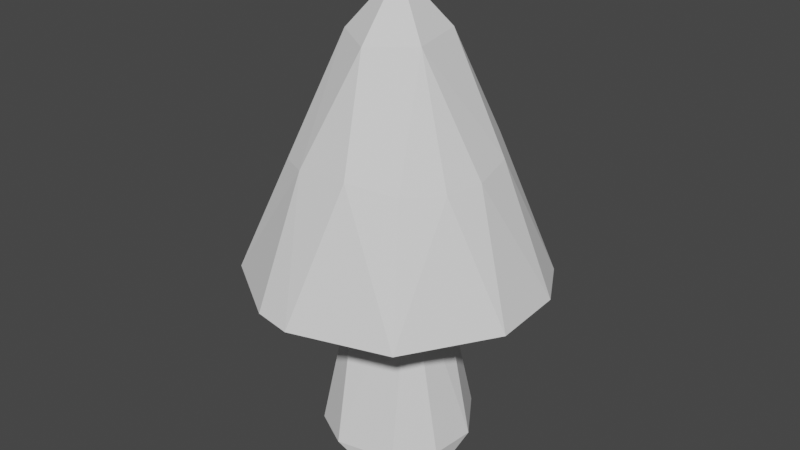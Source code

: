 # Source: shroom1.blend  (saved by Blender 3.3.6; exported with 4.5.12 LTS)
import bpy
from mathutils import Matrix  # noqa: F401  (used for matrix-valued properties, if any)

bpy.ops.wm.read_factory_settings(use_empty=True)
scene = bpy.context.scene
scene.name = 'Scene'

# ---- collections
col_collection = bpy.data.collections.new('Collection'); scene.collection.children.link(col_collection)

# ---- world
world_world = bpy.data.worlds.new('World'); scene.world = world_world
world_world.use_nodes = True; world_world.node_tree.nodes.clear()
_N = world_world.node_tree.nodes; _L = world_world.node_tree.links
n0 = _N.new('ShaderNodeOutputWorld'); n0.name = 'World Output'; n0.location = (300, 300)
n1 = _N.new('ShaderNodeBackground'); n1.name = 'Background'; n1.location = (10, 300)
n1.inputs[0].default_value = (0.05088, 0.05088, 0.05088, 1.0)
_L.new(n1.outputs[0], n0.inputs[0])
n0.is_active_output = True
world_world.color = (0.05088, 0.05088, 0.05088)
world_world.use_sun_shadow = False
world_world.sun_shadow_jitter_overblur = 0.0

# ---- meshes
me_cylinder = bpy.data.meshes.new('Cylinder')
me_cylinder.from_pydata([(0.1995, 1.241, 0.6107), (0.0175, 0.6844, 4.879), (1.035, 0.6915, 0.6348), (0.5635, 0.3546, 4.877), (1.223, -0.2905, 0.6107), (0.4327, -1.22, 0.612), (0.5799, -0.4086, 4.884), (-1.101, -0.7359, 0.609), (-0.4086, -0.58, 4.883), (-0.9623, 0.8671, 0.6137), (-0.6257, 0.2781, 4.879), (-0.2821, 1.435, 1.205), (0.8161, 1.216, 1.194), (1.431, 0.2929, 1.22), (1.33, -0.5427, 1.2), (0.8262, -1.206, 1.203), (-0.2686, -1.436, 1.198), (-1.015, -1.018, 1.179), (-1.433, -0.2832, 1.196), (-1.214, 0.8144, 1.199)], [], [(11, 0, 9), (5, 16, 7), (2, 13, 4), (12, 2, 0), (10, 19, 18), (8, 18, 17), (8, 17, 16), (6, 15, 14), (6, 14, 13), (3, 13, 12), (1, 12, 11), (10, 8, 6, 3, 1), (9, 7, 18, 19), (5, 7, 9, 0, 2, 4), (19, 11, 9), (15, 5, 4, 14), (17, 18, 7), (7, 16, 17), (5, 15, 16), (11, 19, 10, 1), (4, 13, 14), (12, 13, 2), (11, 12, 0), (16, 15, 6, 8), (8, 10, 18), (3, 6, 13), (1, 3, 12)])
_uv = me_cylinder.uv_layers.new(name='UVMap')
_uv.uv.foreach_set('vector', [0.0315, 0.629, 0.0, 0.5, 0.1343, 0.5, 0.5532, 0.5, 0.4698, 0.6275, 0.3436, 0.5, 0.8438, 0.5, 0.7816, 0.6282, 0.7128, 0.5, 0.9067, 0.6266, 0.8438, 0.5, 0.9747, 0.5, 0.1638, 0.998, 0.1565, 0.6279, 0.2814, 0.6272, 0.401, 0.9984, 0.2814, 0.6272, 0.375, 0.6251, 0.401, 0.9984, 0.375, 0.6251, 0.4698, 0.6275, 0.651, 0.9984, 0.5948, 0.6285, 0.6875, 0.6293, 0.651, 0.9984, 0.6875, 0.6293, 0.7816, 0.6282, 0.8381, 0.9984, 0.7816, 0.6282, 0.9067, 0.6266, 0.9408, 0.9968, 0.9067, 0.6266, 1.0, 0.6293, 0.05547, 0.3716, 0.1229, 0.07335, 0.4267, 0.1229, 0.4506, 0.3734, 0.2878, 0.4753, 0.1343, 0.5, 0.3436, 0.5, 0.2814, 0.6272, 0.1565, 0.6279, 0.8243, 0.035, 0.5675, 0.1285, 0.5798, 0.4009, 0.7871, 0.4826, 0.9457, 0.3808, 0.9791, 0.1953, 0.1565, 0.6279, 0.0315, 0.629, 0.1343, 0.5, 0.5948, 0.6285, 0.5532, 0.5, 0.7128, 0.5, 0.6875, 0.6293, 0.375, 0.6251, 0.2814, 0.6272, 0.3436, 0.5, 0.3436, 0.5, 0.4698, 0.6275, 0.375, 0.6251, 0.5532, 0.5, 0.5948, 0.6285, 0.4698, 0.6275, 0.0315, 0.629, 0.1565, 0.6279, 0.1638, 0.998, 0.01246, 0.9693, 0.7128, 0.5, 0.7816, 0.6282, 0.6875, 0.6293, 0.9067, 0.6266, 0.7816, 0.6282, 0.8438, 0.5, 1.0, 0.6293, 0.9067, 0.6266, 0.9747, 0.5, 0.4698, 0.6275, 0.5948, 0.6285, 0.651, 0.9984, 0.401, 0.9984, 0.401, 0.9984, 0.1638, 0.998, 0.2814, 0.6272, 0.8381, 0.9984, 0.651, 0.9984, 0.7816, 0.6282, 0.9408, 0.9968, 0.8381, 0.9984, 0.9067, 0.6266])
me_cylinder.update()
me_cylinder_001 = bpy.data.meshes.new('Cylinder.001')
me_cylinder_001.from_pydata([(-1.852e-08, 2.039, -1.073), (-2.853e-08, 6.35e-09, 1.706), (0.3978, 2.0, -1.073), (0.7804, 1.884, -1.073), (1.133, 1.696, -1.073), (1.442, 1.442, -1.073), (1.696, 1.133, -1.073), (1.884, 0.7804, -1.073), (2.0, 0.3978, -1.073), (2.039, 5.937e-09, -1.073), (2.0, -0.3978, -1.073), (1.884, -0.7804, -1.073), (1.696, -1.133, -1.073), (1.442, -1.442, -1.073), (1.133, -1.696, -1.073), (0.7804, -1.884, -1.073), (0.3978, -2.0, -1.073), (-1.852e-08, -2.039, -1.073), (-0.3978, -2.0, -1.073), (-0.7804, -1.884, -1.073), (-1.133, -1.696, -1.073), (-1.442, -1.442, -1.073), (-1.696, -1.133, -1.073), (-1.884, -0.7804, -1.073), (-2.0, -0.3978, -1.073), (-2.039, 5.937e-09, -1.073), (-2.0, 0.3978, -1.073), (-1.884, 0.7804, -1.073), (-1.696, 1.133, -1.073), (-1.442, 1.442, -1.073), (-1.133, 1.696, -1.073), (-0.7804, 1.884, -1.073), (-0.3978, 2.0, -1.073), (-1.413e-08, 1.985, -0.5168), (-1.141e-08, 1.643, 0.03901), (-1.327e-08, 1.198, 0.6194), (-9.988e-09, 0.7892, 1.126), (0.154, 0.774, 1.126), (0.2337, 1.175, 0.6194), (0.3205, 1.611, 0.03901), (0.3872, 1.946, -0.5168), (0.302, 0.7291, 1.126), (0.4583, 1.106, 0.6194), (0.6288, 1.518, 0.03901), (0.7595, 1.833, -0.5168), (0.4384, 0.6562, 1.126), (0.6654, 0.9958, 0.6194), (0.9128, 1.366, 0.03901), (1.103, 1.65, -0.5168), (0.558, 0.558, 1.126), (0.8469, 0.8469, 0.6194), (1.162, 1.162, 0.03901), (1.403, 1.403, -0.5168), (0.6562, 0.4384, 1.126), (0.9958, 0.6654, 0.6194), (1.366, 0.9128, 0.03901), (1.65, 1.103, -0.5168), (0.7291, 0.302, 1.126), (1.106, 0.4583, 0.6194), (1.518, 0.6288, 0.03901), (1.833, 0.7595, -0.5168), (0.774, 0.154, 1.126), (1.175, 0.2337, 0.6194), (1.611, 0.3205, 0.03901), (1.946, 0.3872, -0.5168), (0.7892, -7.019e-09, 1.126), (1.198, -7.248e-10, 0.6194), (1.643, 1.261e-09, 0.03901), (1.985, 3.437e-09, -0.5168), (0.774, -0.154, 1.126), (1.175, -0.2337, 0.6194), (1.611, -0.3205, 0.03901), (1.946, -0.3872, -0.5168), (0.7291, -0.302, 1.126), (1.106, -0.4583, 0.6194), (1.518, -0.6288, 0.03901), (1.833, -0.7595, -0.5168), (0.6562, -0.4384, 1.126), (0.9958, -0.6654, 0.6194), (1.366, -0.9128, 0.03901), (1.65, -1.103, -0.5168), (0.558, -0.558, 1.126), (0.8469, -0.8469, 0.6194), (1.162, -1.162, 0.03901), (1.403, -1.403, -0.5168), (0.4384, -0.6562, 1.126), (0.6654, -0.9958, 0.6194), (0.9128, -1.366, 0.03901), (1.103, -1.65, -0.5168), (0.302, -0.7291, 1.126), (0.4583, -1.106, 0.6194), (0.6288, -1.518, 0.03901), (0.7595, -1.833, -0.5168), (0.154, -0.774, 1.126), (0.2337, -1.175, 0.6194), (0.3205, -1.611, 0.03901), (0.3872, -1.946, -0.5168), (-9.988e-09, -0.7892, 1.126), (-1.327e-08, -1.198, 0.6194), (-1.141e-08, -1.643, 0.03901), (-1.413e-08, -1.985, -0.5168), (-0.154, -0.774, 1.126), (-0.2337, -1.175, 0.6194), (-0.3205, -1.611, 0.03901), (-0.3872, -1.946, -0.5168), (-0.302, -0.7291, 1.126), (-0.4583, -1.106, 0.6194), (-0.6288, -1.518, 0.03901), (-0.7595, -1.833, -0.5168), (-0.4384, -0.6562, 1.126), (-0.6654, -0.9958, 0.6194), (-0.9128, -1.366, 0.03901), (-1.103, -1.65, -0.5168), (-0.558, -0.558, 1.126), (-0.8469, -0.8469, 0.6194), (-1.162, -1.162, 0.03901), (-1.403, -1.403, -0.5168), (-0.6562, -0.4384, 1.126), (-0.9958, -0.6654, 0.6194), (-1.366, -0.9128, 0.03901), (-1.65, -1.103, -0.5168), (-0.7291, -0.302, 1.126), (-1.106, -0.4583, 0.6194), (-1.518, -0.6288, 0.03901), (-1.833, -0.7595, -0.5168), (-0.774, -0.154, 1.126), (-1.175, -0.2337, 0.6194), (-1.611, -0.3205, 0.03901), (-1.946, -0.3872, -0.5168), (-0.7892, -7.019e-09, 1.126), (-1.198, -7.248e-10, 0.6194), (-1.643, 1.261e-09, 0.03901), (-1.985, 3.437e-09, -0.5168), (-0.774, 0.154, 1.126), (-1.175, 0.2337, 0.6194), (-1.611, 0.3205, 0.03901), (-1.946, 0.3872, -0.5168), (-0.7291, 0.302, 1.126), (-1.106, 0.4583, 0.6194), (-1.518, 0.6288, 0.03901), (-1.833, 0.7595, -0.5168), (-0.6562, 0.4384, 1.126), (-0.9958, 0.6654, 0.6194), (-1.366, 0.9128, 0.03901), (-1.65, 1.103, -0.5168), (-0.558, 0.558, 1.126), (-0.8469, 0.8469, 0.6194), (-1.162, 1.162, 0.03901), (-1.403, 1.403, -0.5168), (-0.4384, 0.6562, 1.126), (-0.6654, 0.9958, 0.6194), (-0.9128, 1.366, 0.03901), (-1.103, 1.65, -0.5168), (-0.302, 0.7291, 1.126), (-0.4583, 1.106, 0.6194), (-0.6288, 1.518, 0.03901), (-0.7595, 1.833, -0.5168), (-0.154, 0.774, 1.126), (-0.2337, 1.175, 0.6194), (-0.3205, 1.611, 0.03901), (-0.3872, 1.946, -0.5168), (-1.725e-08, 2.377, -1.073), (0.4637, 2.331, -1.073), (0.9097, 2.196, -1.073), (1.321, 1.976, -1.073), (1.681, 1.681, -1.073), (1.976, 1.321, -1.073), (2.196, 0.9097, -1.073), (2.331, 0.4637, -1.073), (2.377, 5.937e-09, -1.073), (2.331, -0.4637, -1.073), (2.196, -0.9097, -1.073), (1.976, -1.321, -1.073), (1.681, -1.681, -1.073), (1.321, -1.976, -1.073), (0.9097, -2.196, -1.073), (0.4637, -2.331, -1.073), (-1.725e-08, -2.377, -1.073), (-0.4637, -2.331, -1.073), (-0.9097, -2.196, -1.073), (-1.321, -1.976, -1.073), (-1.681, -1.681, -1.073), (-1.976, -1.321, -1.073), (-2.196, -0.9097, -1.073), (-2.331, -0.4637, -1.073), (-2.377, 5.937e-09, -1.073), (-2.331, 0.4637, -1.073), (-2.196, 0.9097, -1.073), (-1.976, 1.321, -1.073), (-1.681, 1.681, -1.073), (-1.321, 1.976, -1.073), (-0.9097, 2.196, -1.073), (-0.4637, 2.331, -1.073), (-6.235e-08, 1.327, -0.8319), (0.2589, 1.301, -0.8319), (0.5078, 1.226, -0.8319), (0.7372, 1.103, -0.8319), (0.9382, 0.9382, -0.8319), (1.103, 0.7372, -0.8319), (1.226, 0.5078, -0.8319), (1.301, 0.2589, -0.8319), (1.327, 1.054e-08, -0.8319), (1.301, -0.2589, -0.8319), (1.226, -0.5078, -0.8319), (1.103, -0.7372, -0.8319), (0.9382, -0.9382, -0.8319), (0.7372, -1.103, -0.8319), (0.5078, -1.226, -0.8319), (0.2589, -1.301, -0.8319), (-6.235e-08, -1.327, -0.8319), (-0.2589, -1.301, -0.8319), (-0.5078, -1.226, -0.8319), (-0.7372, -1.103, -0.8319), (-0.9382, -0.9382, -0.8319), (-1.103, -0.7372, -0.8319), (-1.226, -0.5078, -0.8319), (-1.301, -0.2589, -0.8319), (-1.327, 1.054e-08, -0.8319), (-1.301, 0.2589, -0.8319), (-1.226, 0.5078, -0.8319), (-1.103, 0.7372, -0.8319), (-0.9382, 0.9382, -0.8319), (-0.7372, 1.103, -0.8319), (-0.5078, 1.226, -0.8319), (-0.2589, 1.301, -0.8319)], [], [(36, 1, 37), (37, 1, 41), (41, 1, 45), (45, 1, 49), (49, 1, 53), (53, 1, 57), (57, 1, 61), (61, 1, 65), (65, 1, 69), (69, 1, 73), (73, 1, 77), (77, 1, 81), (81, 1, 85), (85, 1, 89), (89, 1, 93), (93, 1, 97), (97, 1, 101), (101, 1, 105), (105, 1, 109), (109, 1, 113), (113, 1, 117), (117, 1, 121), (121, 1, 125), (125, 1, 129), (129, 1, 133), (133, 1, 137), (137, 1, 141), (141, 1, 145), (145, 1, 149), (149, 1, 153), (153, 1, 157), (157, 1, 36), (24, 25, 217, 216), (192, 160, 33, 161), (160, 159, 34, 33), (159, 158, 35, 34), (158, 157, 36, 35), (191, 156, 160, 192), (156, 155, 159, 160), (155, 154, 158, 159), (154, 153, 157, 158), (190, 152, 156, 191), (152, 151, 155, 156), (151, 150, 154, 155), (150, 149, 153, 154), (189, 148, 152, 190), (148, 147, 151, 152), (147, 146, 150, 151), (146, 145, 149, 150), (188, 144, 148, 189), (144, 143, 147, 148), (143, 142, 146, 147), (142, 141, 145, 146), (187, 140, 144, 188), (140, 139, 143, 144), (139, 138, 142, 143), (138, 137, 141, 142), (186, 136, 140, 187), (136, 135, 139, 140), (135, 134, 138, 139), (134, 133, 137, 138), (185, 132, 136, 186), (132, 131, 135, 136), (131, 130, 134, 135), (130, 129, 133, 134), (184, 128, 132, 185), (128, 127, 131, 132), (127, 126, 130, 131), (126, 125, 129, 130), (183, 124, 128, 184), (124, 123, 127, 128), (123, 122, 126, 127), (122, 121, 125, 126), (182, 120, 124, 183), (120, 119, 123, 124), (119, 118, 122, 123), (118, 117, 121, 122), (181, 116, 120, 182), (116, 115, 119, 120), (115, 114, 118, 119), (114, 113, 117, 118), (180, 112, 116, 181), (112, 111, 115, 116), (111, 110, 114, 115), (110, 109, 113, 114), (179, 108, 112, 180), (108, 107, 111, 112), (107, 106, 110, 111), (106, 105, 109, 110), (178, 104, 108, 179), (104, 103, 107, 108), (103, 102, 106, 107), (102, 101, 105, 106), (177, 100, 104, 178), (100, 99, 103, 104), (99, 98, 102, 103), (98, 97, 101, 102), (176, 96, 100, 177), (96, 95, 99, 100), (95, 94, 98, 99), (94, 93, 97, 98), (175, 92, 96, 176), (92, 91, 95, 96), (91, 90, 94, 95), (90, 89, 93, 94), (174, 88, 92, 175), (88, 87, 91, 92), (87, 86, 90, 91), (86, 85, 89, 90), (173, 84, 88, 174), (84, 83, 87, 88), (83, 82, 86, 87), (82, 81, 85, 86), (172, 80, 84, 173), (80, 79, 83, 84), (79, 78, 82, 83), (78, 77, 81, 82), (171, 76, 80, 172), (76, 75, 79, 80), (75, 74, 78, 79), (74, 73, 77, 78), (170, 72, 76, 171), (72, 71, 75, 76), (71, 70, 74, 75), (70, 69, 73, 74), (169, 68, 72, 170), (68, 67, 71, 72), (67, 66, 70, 71), (66, 65, 69, 70), (168, 64, 68, 169), (64, 63, 67, 68), (63, 62, 66, 67), (62, 61, 65, 66), (167, 60, 64, 168), (60, 59, 63, 64), (59, 58, 62, 63), (58, 57, 61, 62), (166, 56, 60, 167), (56, 55, 59, 60), (55, 54, 58, 59), (54, 53, 57, 58), (165, 52, 56, 166), (52, 51, 55, 56), (51, 50, 54, 55), (50, 49, 53, 54), (164, 48, 52, 165), (48, 47, 51, 52), (47, 46, 50, 51), (46, 45, 49, 50), (163, 44, 48, 164), (44, 43, 47, 48), (43, 42, 46, 47), (42, 41, 45, 46), (162, 40, 44, 163), (40, 39, 43, 44), (39, 38, 42, 43), (38, 37, 41, 42), (161, 33, 40, 162), (33, 34, 39, 40), (34, 35, 38, 39), (35, 36, 37, 38), (2, 0, 161, 162), (3, 2, 162, 163), (4, 3, 163, 164), (5, 4, 164, 165), (6, 5, 165, 166), (7, 6, 166, 167), (8, 7, 167, 168), (9, 8, 168, 169), (10, 9, 169, 170), (11, 10, 170, 171), (12, 11, 171, 172), (13, 12, 172, 173), (14, 13, 173, 174), (15, 14, 174, 175), (16, 15, 175, 176), (17, 16, 176, 177), (18, 17, 177, 178), (19, 18, 178, 179), (20, 19, 179, 180), (21, 20, 180, 181), (22, 21, 181, 182), (23, 22, 182, 183), (24, 23, 183, 184), (25, 24, 184, 185), (26, 25, 185, 186), (27, 26, 186, 187), (28, 27, 187, 188), (29, 28, 188, 189), (30, 29, 189, 190), (31, 30, 190, 191), (32, 31, 191, 192), (0, 32, 192, 161), (193, 194, 195, 196, 197, 198, 199, 200, 201, 202, 203, 204, 205, 206, 207, 208, 209, 210, 211, 212, 213, 214, 215, 216, 217, 218, 219, 220, 221, 222, 223, 224), (11, 12, 204, 203), (25, 26, 218, 217), (12, 13, 205, 204), (26, 27, 219, 218), (13, 14, 206, 205), (27, 28, 220, 219), (14, 15, 207, 206), (0, 2, 194, 193), (28, 29, 221, 220), (15, 16, 208, 207), (2, 3, 195, 194), (29, 30, 222, 221), (16, 17, 209, 208), (3, 4, 196, 195), (30, 31, 223, 222), (17, 18, 210, 209), (4, 5, 197, 196), (31, 32, 224, 223), (18, 19, 211, 210), (5, 6, 198, 197), (32, 0, 193, 224), (19, 20, 212, 211), (6, 7, 199, 198), (20, 21, 213, 212), (7, 8, 200, 199), (21, 22, 214, 213), (8, 9, 201, 200), (22, 23, 215, 214), (9, 10, 202, 201), (23, 24, 216, 215), (10, 11, 203, 202)])
_uv = me_cylinder_001.uv_layers.new(name='UVMap')
_uv.uv.foreach_set('vector', [1.0, 0.9, 0.9688, 1.0, 0.9688, 0.9, 0.9688, 0.9, 0.9375, 1.0, 0.9375, 0.9, 0.9375, 0.9, 0.9062, 1.0, 0.9062, 0.9, 0.9062, 0.9, 0.875, 1.0, 0.875, 0.9, 0.875, 0.9, 0.8438, 1.0, 0.8438, 0.9, 0.8438, 0.9, 0.8125, 1.0, 0.8125, 0.9, 0.8125, 0.9, 0.7812, 1.0, 0.7812, 0.9, 0.7812, 0.9, 0.75, 1.0, 0.75, 0.9, 0.75, 0.9, 0.7188, 1.0, 0.7188, 0.9, 0.7188, 0.9, 0.6875, 1.0, 0.6875, 0.9, 0.6875, 0.9, 0.6562, 1.0, 0.6563, 0.9, 0.6563, 0.9, 0.625, 1.0, 0.625, 0.9, 0.625, 0.9, 0.5938, 1.0, 0.5938, 0.9, 0.5938, 0.9, 0.5625, 1.0, 0.5625, 0.9, 0.5625, 0.9, 0.5312, 1.0, 0.5312, 0.9, 0.5312, 0.9, 0.5, 1.0, 0.5, 0.9, 0.5, 0.9, 0.4688, 1.0, 0.4688, 0.9, 0.4688, 0.9, 0.4375, 1.0, 0.4375, 0.9, 0.4375, 0.9, 0.4062, 1.0, 0.4063, 0.9, 0.4063, 0.9, 0.375, 1.0, 0.375, 0.9, 0.375, 0.9, 0.3438, 1.0, 0.3438, 0.9, 0.3438, 0.9, 0.3125, 1.0, 0.3125, 0.9, 0.3125, 0.9, 0.2812, 1.0, 0.2812, 0.9, 0.2812, 0.9, 0.25, 1.0, 0.25, 0.9, 0.25, 0.9, 0.2188, 1.0, 0.2188, 0.9, 0.2188, 0.9, 0.1875, 1.0, 0.1875, 0.9, 0.1875, 0.9, 0.1562, 1.0, 0.1562, 0.9, 0.1562, 0.9, 0.125, 1.0, 0.125, 0.9, 0.125, 0.9, 0.09375, 1.0, 0.09375, 0.9, 0.09375, 0.9, 0.0625, 1.0, 0.0625, 0.9, 0.0625, 0.9, 0.03125, 1.0, 0.03125, 0.9, 0.03125, 0.9, 0.0, 1.0, 0.0, 0.9, 0.5481, 0.2098, 0.5441, 0.25, 0.5441, 0.25, 0.5481, 0.2098, 0.03125, 0.5, 0.03125, 0.6, 0.0, 0.6, 0.0, 0.5, 0.03125, 0.6, 0.03125, 0.7, 0.0, 0.7, 0.0, 0.6, 0.03125, 0.7, 0.03125, 0.8, 0.0, 0.8, 0.0, 0.7, 0.03125, 0.8, 0.03125, 0.9, 0.0, 0.9, 0.0, 0.8, 0.0625, 0.5, 0.0625, 0.6, 0.03125, 0.6, 0.03125, 0.5, 0.0625, 0.6, 0.0625, 0.7, 0.03125, 0.7, 0.03125, 0.6, 0.0625, 0.7, 0.0625, 0.8, 0.03125, 0.8, 0.03125, 0.7, 0.0625, 0.8, 0.0625, 0.9, 0.03125, 0.9, 0.03125, 0.8, 0.09375, 0.5, 0.09375, 0.6, 0.0625, 0.6, 0.0625, 0.5, 0.09375, 0.6, 0.09375, 0.7, 0.0625, 0.7, 0.0625, 0.6, 0.09375, 0.7, 0.09375, 0.8, 0.0625, 0.8, 0.0625, 0.7, 0.09375, 0.8, 0.09375, 0.9, 0.0625, 0.9, 0.0625, 0.8, 0.125, 0.5, 0.125, 0.6, 0.09375, 0.6, 0.09375, 0.5, 0.125, 0.6, 0.125, 0.7, 0.09375, 0.7, 0.09375, 0.6, 0.125, 0.7, 0.125, 0.8, 0.09375, 0.8, 0.09375, 0.7, 0.125, 0.8, 0.125, 0.9, 0.09375, 0.9, 0.09375, 0.8, 0.1562, 0.5, 0.1562, 0.6, 0.125, 0.6, 0.125, 0.5, 0.1562, 0.6, 0.1562, 0.7, 0.125, 0.7, 0.125, 0.6, 0.1562, 0.7, 0.1562, 0.8, 0.125, 0.8, 0.125, 0.7, 0.1562, 0.8, 0.1562, 0.9, 0.125, 0.9, 0.125, 0.8, 0.1875, 0.5, 0.1875, 0.6, 0.1562, 0.6, 0.1562, 0.5, 0.1875, 0.6, 0.1875, 0.7, 0.1562, 0.7, 0.1562, 0.6, 0.1875, 0.7, 0.1875, 0.8, 0.1562, 0.8, 0.1562, 0.7, 0.1875, 0.8, 0.1875, 0.9, 0.1562, 0.9, 0.1562, 0.8, 0.2188, 0.5, 0.2188, 0.6, 0.1875, 0.6, 0.1875, 0.5, 0.2188, 0.6, 0.2188, 0.7, 0.1875, 0.7, 0.1875, 0.6, 0.2188, 0.7, 0.2188, 0.8, 0.1875, 0.8, 0.1875, 0.7, 0.2188, 0.8, 0.2188, 0.9, 0.1875, 0.9, 0.1875, 0.8, 0.25, 0.5, 0.25, 0.6, 0.2188, 0.6, 0.2188, 0.5, 0.25, 0.6, 0.25, 0.7, 0.2188, 0.7, 0.2188, 0.6, 0.25, 0.7, 0.25, 0.8, 0.2188, 0.8, 0.2188, 0.7, 0.25, 0.8, 0.25, 0.9, 0.2188, 0.9, 0.2188, 0.8, 0.2812, 0.5, 0.2812, 0.6, 0.25, 0.6, 0.25, 0.5, 0.2812, 0.6, 0.2812, 0.7, 0.25, 0.7, 0.25, 0.6, 0.2812, 0.7, 0.2812, 0.8, 0.25, 0.8, 0.25, 0.7, 0.2812, 0.8, 0.2812, 0.9, 0.25, 0.9, 0.25, 0.8, 0.3125, 0.5, 0.3125, 0.6, 0.2812, 0.6, 0.2812, 0.5, 0.3125, 0.6, 0.3125, 0.7, 0.2812, 0.7, 0.2812, 0.6, 0.3125, 0.7, 0.3125, 0.8, 0.2812, 0.8, 0.2812, 0.7, 0.3125, 0.8, 0.3125, 0.9, 0.2812, 0.9, 0.2812, 0.8, 0.3438, 0.5, 0.3438, 0.6, 0.3125, 0.6, 0.3125, 0.5, 0.3438, 0.6, 0.3438, 0.7, 0.3125, 0.7, 0.3125, 0.6, 0.3438, 0.7, 0.3438, 0.8, 0.3125, 0.8, 0.3125, 0.7, 0.3438, 0.8, 0.3438, 0.9, 0.3125, 0.9, 0.3125, 0.8, 0.375, 0.5, 0.375, 0.6, 0.3438, 0.6, 0.3438, 0.5, 0.375, 0.6, 0.375, 0.7, 0.3438, 0.7, 0.3438, 0.6, 0.375, 0.7, 0.375, 0.8, 0.3438, 0.8, 0.3438, 0.7, 0.375, 0.8, 0.375, 0.9, 0.3438, 0.9, 0.3438, 0.8, 0.4062, 0.5, 0.4062, 0.6, 0.375, 0.6, 0.375, 0.5, 0.4062, 0.6, 0.4062, 0.7, 0.375, 0.7, 0.375, 0.6, 0.4062, 0.7, 0.4063, 0.8, 0.375, 0.8, 0.375, 0.7, 0.4063, 0.8, 0.4063, 0.9, 0.375, 0.9, 0.375, 0.8, 0.4375, 0.5, 0.4375, 0.6, 0.4062, 0.6, 0.4062, 0.5, 0.4375, 0.6, 0.4375, 0.7, 0.4062, 0.7, 0.4062, 0.6, 0.4375, 0.7, 0.4375, 0.8, 0.4063, 0.8, 0.4062, 0.7, 0.4375, 0.8, 0.4375, 0.9, 0.4063, 0.9, 0.4063, 0.8, 0.4688, 0.5, 0.4688, 0.6, 0.4375, 0.6, 0.4375, 0.5, 0.4688, 0.6, 0.4687, 0.7, 0.4375, 0.7, 0.4375, 0.6, 0.4687, 0.7, 0.4688, 0.8, 0.4375, 0.8, 0.4375, 0.7, 0.4688, 0.8, 0.4688, 0.9, 0.4375, 0.9, 0.4375, 0.8, 0.5, 0.5, 0.5, 0.6, 0.4688, 0.6, 0.4688, 0.5, 0.5, 0.6, 0.5, 0.7, 0.4687, 0.7, 0.4688, 0.6, 0.5, 0.7, 0.5, 0.8, 0.4688, 0.8, 0.4687, 0.7, 0.5, 0.8, 0.5, 0.9, 0.4688, 0.9, 0.4688, 0.8, 0.5312, 0.5, 0.5312, 0.6, 0.5, 0.6, 0.5, 0.5, 0.5312, 0.6, 0.5312, 0.7, 0.5, 0.7, 0.5, 0.6, 0.5312, 0.7, 0.5312, 0.8, 0.5, 0.8, 0.5, 0.7, 0.5312, 0.8, 0.5312, 0.9, 0.5, 0.9, 0.5, 0.8, 0.5625, 0.5, 0.5625, 0.6, 0.5312, 0.6, 0.5312, 0.5, 0.5625, 0.6, 0.5625, 0.7, 0.5312, 0.7, 0.5312, 0.6, 0.5625, 0.7, 0.5625, 0.8, 0.5312, 0.8, 0.5312, 0.7, 0.5625, 0.8, 0.5625, 0.9, 0.5312, 0.9, 0.5312, 0.8, 0.5938, 0.5, 0.5938, 0.6, 0.5625, 0.6, 0.5625, 0.5, 0.5938, 0.6, 0.5938, 0.7, 0.5625, 0.7, 0.5625, 0.6, 0.5938, 0.7, 0.5938, 0.8, 0.5625, 0.8, 0.5625, 0.7, 0.5938, 0.8, 0.5938, 0.9, 0.5625, 0.9, 0.5625, 0.8, 0.625, 0.5, 0.625, 0.6, 0.5938, 0.6, 0.5938, 0.5, 0.625, 0.6, 0.625, 0.7, 0.5938, 0.7, 0.5938, 0.6, 0.625, 0.7, 0.625, 0.8, 0.5938, 0.8, 0.5938, 0.7, 0.625, 0.8, 0.625, 0.9, 0.5938, 0.9, 0.5938, 0.8, 0.6562, 0.5, 0.6562, 0.6, 0.625, 0.6, 0.625, 0.5, 0.6562, 0.6, 0.6562, 0.7, 0.625, 0.7, 0.625, 0.6, 0.6562, 0.7, 0.6563, 0.8, 0.625, 0.8, 0.625, 0.7, 0.6563, 0.8, 0.6563, 0.9, 0.625, 0.9, 0.625, 0.8, 0.6875, 0.5, 0.6875, 0.6, 0.6562, 0.6, 0.6562, 0.5, 0.6875, 0.6, 0.6875, 0.7, 0.6562, 0.7, 0.6562, 0.6, 0.6875, 0.7, 0.6875, 0.8, 0.6563, 0.8, 0.6562, 0.7, 0.6875, 0.8, 0.6875, 0.9, 0.6563, 0.9, 0.6563, 0.8, 0.7188, 0.5, 0.7188, 0.6, 0.6875, 0.6, 0.6875, 0.5, 0.7188, 0.6, 0.7188, 0.7, 0.6875, 0.7, 0.6875, 0.6, 0.7188, 0.7, 0.7188, 0.8, 0.6875, 0.8, 0.6875, 0.7, 0.7188, 0.8, 0.7188, 0.9, 0.6875, 0.9, 0.6875, 0.8, 0.75, 0.5, 0.75, 0.6, 0.7188, 0.6, 0.7188, 0.5, 0.75, 0.6, 0.75, 0.7, 0.7188, 0.7, 0.7188, 0.6, 0.75, 0.7, 0.75, 0.8, 0.7188, 0.8, 0.7188, 0.7, 0.75, 0.8, 0.75, 0.9, 0.7188, 0.9, 0.7188, 0.8, 0.7812, 0.5, 0.7812, 0.6, 0.75, 0.6, 0.75, 0.5, 0.7812, 0.6, 0.7812, 0.7, 0.75, 0.7, 0.75, 0.6, 0.7812, 0.7, 0.7812, 0.8, 0.75, 0.8, 0.75, 0.7, 0.7812, 0.8, 0.7812, 0.9, 0.75, 0.9, 0.75, 0.8, 0.8125, 0.5, 0.8125, 0.6, 0.7812, 0.6, 0.7812, 0.5, 0.8125, 0.6, 0.8125, 0.7, 0.7812, 0.7, 0.7812, 0.6, 0.8125, 0.7, 0.8125, 0.8, 0.7812, 0.8, 0.7812, 0.7, 0.8125, 0.8, 0.8125, 0.9, 0.7812, 0.9, 0.7812, 0.8, 0.8438, 0.5, 0.8438, 0.6, 0.8125, 0.6, 0.8125, 0.5, 0.8438, 0.6, 0.8437, 0.7, 0.8125, 0.7, 0.8125, 0.6, 0.8437, 0.7, 0.8438, 0.8, 0.8125, 0.8, 0.8125, 0.7, 0.8438, 0.8, 0.8438, 0.9, 0.8125, 0.9, 0.8125, 0.8, 0.875, 0.5, 0.875, 0.6, 0.8438, 0.6, 0.8438, 0.5, 0.875, 0.6, 0.875, 0.7, 0.8437, 0.7, 0.8438, 0.6, 0.875, 0.7, 0.875, 0.8, 0.8438, 0.8, 0.8437, 0.7, 0.875, 0.8, 0.875, 0.9, 0.8438, 0.9, 0.8438, 0.8, 0.9062, 0.5, 0.9062, 0.6, 0.875, 0.6, 0.875, 0.5, 0.9062, 0.6, 0.9062, 0.7, 0.875, 0.7, 0.875, 0.6, 0.9062, 0.7, 0.9062, 0.8, 0.875, 0.8, 0.875, 0.7, 0.9062, 0.8, 0.9062, 0.9, 0.875, 0.9, 0.875, 0.8, 0.9375, 0.5, 0.9375, 0.6, 0.9062, 0.6, 0.9062, 0.5, 0.9375, 0.6, 0.9375, 0.7, 0.9062, 0.7, 0.9062, 0.6, 0.9375, 0.7, 0.9375, 0.8, 0.9062, 0.8, 0.9062, 0.7, 0.9375, 0.8, 0.9375, 0.9, 0.9062, 0.9, 0.9062, 0.8, 0.9688, 0.5, 0.9688, 0.6, 0.9375, 0.6, 0.9375, 0.5, 0.9688, 0.6, 0.9688, 0.7, 0.9375, 0.7, 0.9375, 0.6, 0.9688, 0.7, 0.9688, 0.8, 0.9375, 0.8, 0.9375, 0.7, 0.9688, 0.8, 0.9688, 0.9, 0.9375, 0.9, 0.9375, 0.8, 1.0, 0.5, 1.0, 0.6, 0.9688, 0.6, 0.9688, 0.5, 1.0, 0.6, 1.0, 0.7, 0.9688, 0.7, 0.9688, 0.6, 1.0, 0.7, 1.0, 0.8, 0.9688, 0.8, 0.9688, 0.7, 1.0, 0.8, 1.0, 0.9, 0.9688, 0.9, 0.9688, 0.8, 0.7902, 0.4519, 0.75, 0.4559, 0.75, 0.49, 0.7968, 0.4854, 0.8288, 0.4402, 0.7902, 0.4519, 0.7968, 0.4854, 0.8418, 0.4717, 0.8644, 0.4212, 0.8288, 0.4402, 0.8418, 0.4717, 0.8833, 0.4496, 0.8956, 0.3956, 0.8644, 0.4212, 0.8833, 0.4496, 0.9197, 0.4197, 0.9212, 0.3644, 0.8956, 0.3956, 0.9197, 0.4197, 0.9496, 0.3833, 0.9402, 0.3288, 0.9212, 0.3644, 0.9496, 0.3833, 0.9717, 0.3418, 0.9519, 0.2902, 0.9402, 0.3288, 0.9717, 0.3418, 0.9854, 0.2968, 0.9559, 0.25, 0.9519, 0.2902, 0.9854, 0.2968, 0.99, 0.25, 0.9519, 0.2098, 0.9559, 0.25, 0.99, 0.25, 0.9854, 0.2032, 0.9402, 0.1712, 0.9519, 0.2098, 0.9854, 0.2032, 0.9717, 0.1582, 0.9212, 0.1356, 0.9402, 0.1712, 0.9717, 0.1582, 0.9496, 0.1167, 0.8956, 0.1044, 0.9212, 0.1356, 0.9496, 0.1167, 0.9197, 0.08029, 0.8644, 0.07881, 0.8956, 0.1044, 0.9197, 0.08029, 0.8833, 0.05045, 0.8288, 0.05979, 0.8644, 0.07881, 0.8833, 0.05045, 0.8418, 0.02827, 0.7902, 0.04807, 0.8288, 0.05979, 0.8418, 0.02827, 0.7968, 0.01461, 0.75, 0.04411, 0.7902, 0.04807, 0.7968, 0.01461, 0.75, 0.01, 0.7098, 0.04807, 0.75, 0.04411, 0.75, 0.01, 0.7032, 0.01461, 0.6712, 0.05979, 0.7098, 0.04807, 0.7032, 0.01461, 0.6582, 0.02827, 0.6356, 0.07881, 0.6712, 0.05979, 0.6582, 0.02827, 0.6167, 0.05045, 0.6044, 0.1044, 0.6356, 0.07881, 0.6167, 0.05045, 0.5803, 0.08029, 0.5788, 0.1356, 0.6044, 0.1044, 0.5803, 0.08029, 0.5504, 0.1167, 0.5598, 0.1712, 0.5788, 0.1356, 0.5504, 0.1167, 0.5283, 0.1582, 0.5481, 0.2098, 0.5598, 0.1712, 0.5283, 0.1582, 0.5146, 0.2032, 0.5441, 0.25, 0.5481, 0.2098, 0.5146, 0.2032, 0.51, 0.25, 0.5481, 0.2902, 0.5441, 0.25, 0.51, 0.25, 0.5146, 0.2968, 0.5598, 0.3288, 0.5481, 0.2902, 0.5146, 0.2968, 0.5283, 0.3418, 0.5788, 0.3644, 0.5598, 0.3288, 0.5283, 0.3418, 0.5504, 0.3833, 0.6044, 0.3956, 0.5788, 0.3644, 0.5504, 0.3833, 0.5803, 0.4197, 0.6356, 0.4212, 0.6044, 0.3956, 0.5803, 0.4197, 0.6167, 0.4496, 0.6712, 0.4402, 0.6356, 0.4212, 0.6167, 0.4496, 0.6582, 0.4717, 0.7098, 0.4519, 0.6712, 0.4402, 0.6582, 0.4717, 0.7032, 0.4854, 0.75, 0.4559, 0.7098, 0.4519, 0.7032, 0.4854, 0.75, 0.49, 0.75, 0.4559, 0.7902, 0.4519, 0.8288, 0.4402, 0.8644, 0.4212, 0.8956, 0.3956, 0.9212, 0.3644, 0.9402, 0.3288, 0.9519, 0.2902, 0.9559, 0.25, 0.9519, 0.2098, 0.9402, 0.1712, 0.9212, 0.1356, 0.8956, 0.1044, 0.8644, 0.07881, 0.8288, 0.05979, 0.7902, 0.04807, 0.75, 0.04411, 0.7098, 0.04807, 0.6712, 0.05979, 0.6356, 0.07881, 0.6044, 0.1044, 0.5788, 0.1356, 0.5598, 0.1712, 0.5481, 0.2098, 0.5441, 0.25, 0.5481, 0.2902, 0.5598, 0.3288, 0.5788, 0.3644, 0.6044, 0.3956, 0.6356, 0.4212, 0.6712, 0.4402, 0.7098, 0.4519, 0.9402, 0.1712, 0.9212, 0.1356, 0.9212, 0.1356, 0.9402, 0.1712, 0.5441, 0.25, 0.5481, 0.2902, 0.5481, 0.2902, 0.5441, 0.25, 0.9212, 0.1356, 0.8956, 0.1044, 0.8956, 0.1044, 0.9212, 0.1356, 0.5481, 0.2902, 0.5598, 0.3288, 0.5598, 0.3288, 0.5481, 0.2902, 0.8956, 0.1044, 0.8644, 0.07881, 0.8644, 0.07881, 0.8956, 0.1044, 0.5598, 0.3288, 0.5788, 0.3644, 0.5788, 0.3644, 0.5598, 0.3288, 0.8644, 0.07881, 0.8288, 0.05979, 0.8288, 0.05979, 0.8644, 0.07881, 0.75, 0.4559, 0.7902, 0.4519, 0.7902, 0.4519, 0.75, 0.4559, 0.5788, 0.3644, 0.6044, 0.3956, 0.6044, 0.3956, 0.5788, 0.3644, 0.8288, 0.05979, 0.7902, 0.04807, 0.7902, 0.04807, 0.8288, 0.05979, 0.7902, 0.4519, 0.8288, 0.4402, 0.8288, 0.4402, 0.7902, 0.4519, 0.6044, 0.3956, 0.6356, 0.4212, 0.6356, 0.4212, 0.6044, 0.3956, 0.7902, 0.04807, 0.75, 0.04411, 0.75, 0.04411, 0.7902, 0.04807, 0.8288, 0.4402, 0.8644, 0.4212, 0.8644, 0.4212, 0.8288, 0.4402, 0.6356, 0.4212, 0.6712, 0.4402, 0.6712, 0.4402, 0.6356, 0.4212, 0.75, 0.04411, 0.7098, 0.04807, 0.7098, 0.04807, 0.75, 0.04411, 0.8644, 0.4212, 0.8956, 0.3956, 0.8956, 0.3956, 0.8644, 0.4212, 0.6712, 0.4402, 0.7098, 0.4519, 0.7098, 0.4519, 0.6712, 0.4402, 0.7098, 0.04807, 0.6712, 0.05979, 0.6712, 0.05979, 0.7098, 0.04807, 0.8956, 0.3956, 0.9212, 0.3644, 0.9212, 0.3644, 0.8956, 0.3956, 0.7098, 0.4519, 0.75, 0.4559, 0.75, 0.4559, 0.7098, 0.4519, 0.6712, 0.05979, 0.6356, 0.07881, 0.6356, 0.07881, 0.6712, 0.05979, 0.9212, 0.3644, 0.9402, 0.3288, 0.9402, 0.3288, 0.9212, 0.3644, 0.6356, 0.07881, 0.6044, 0.1044, 0.6044, 0.1044, 0.6356, 0.07881, 0.9402, 0.3288, 0.9519, 0.2902, 0.9519, 0.2902, 0.9402, 0.3288, 0.6044, 0.1044, 0.5788, 0.1356, 0.5788, 0.1356, 0.6044, 0.1044, 0.9519, 0.2902, 0.9559, 0.25, 0.9559, 0.25, 0.9519, 0.2902, 0.5788, 0.1356, 0.5598, 0.1712, 0.5598, 0.1712, 0.5788, 0.1356, 0.9559, 0.25, 0.9519, 0.2098, 0.9519, 0.2098, 0.9559, 0.25, 0.5598, 0.1712, 0.5481, 0.2098, 0.5481, 0.2098, 0.5598, 0.1712, 0.9519, 0.2098, 0.9402, 0.1712, 0.9402, 0.1712, 0.9519, 0.2098])
me_cylinder_001.update()

# ---- objects
ob_cylinder = bpy.data.objects.new('Cylinder', me_cylinder)
ob_cylinder_001 = bpy.data.objects.new('Cylinder.001', me_cylinder_001)

# ---- transforms, parenting, visibility, modifiers, constraints
ob_cylinder.location = (0.0, 0.0, 0.0)
ob_cylinder_001.location = (0.0, 0.0, 6.431)
ob_cylinder_001.scale = (1.17, 1.17, 1.951)
_m = ob_cylinder_001.modifiers.new('Decimate', 'DECIMATE')
_m.ratio = 0.1701

# ---- collection membership
col_collection.objects.link(ob_cylinder)
col_collection.objects.link(ob_cylinder_001)

# ---- scene / render settings (as saved in the file)
scene.frame_start = 1; scene.frame_end = 250; scene.frame_set(1)
scene.render.engine = 'BLENDER_EEVEE_NEXT'
scene.cycles.sampling_pattern = 'TABULATED_SOBOL'
scene.cycles.use_light_tree = False
scene.view_settings.view_transform = 'Filmic'
bpy.context.view_layer.update()

# ---- added for rendering (the .blend has no active camera and no usable light): camera, sun
cam_auto = bpy.data.cameras.new('AutoCamera')
cam_auto.lens = 50.0
cam_auto.sensor_width = 36.0
cam_auto.clip_end = 1000.0
ob_auto_camera = bpy.data.objects.new('AutoCamera', cam_auto)
scene.collection.objects.link(ob_auto_camera)
ob_auto_camera.location = (11.1259, -13.3319, 14.1025)
ob_auto_camera.rotation_euler = (1.09748, -7.21219e-08, 0.694738)
scene.camera = ob_auto_camera
light_auto_sun = bpy.data.lights.new('AutoSun', 'SUN')
light_auto_sun.energy = 3.0
light_auto_sun.angle = 0.0523599
ob_auto_sun = bpy.data.objects.new('AutoSun', light_auto_sun)
scene.collection.objects.link(ob_auto_sun)
ob_auto_sun.rotation_euler = (0.872665, 0.174533, 0.523599)
bpy.context.view_layer.update()
